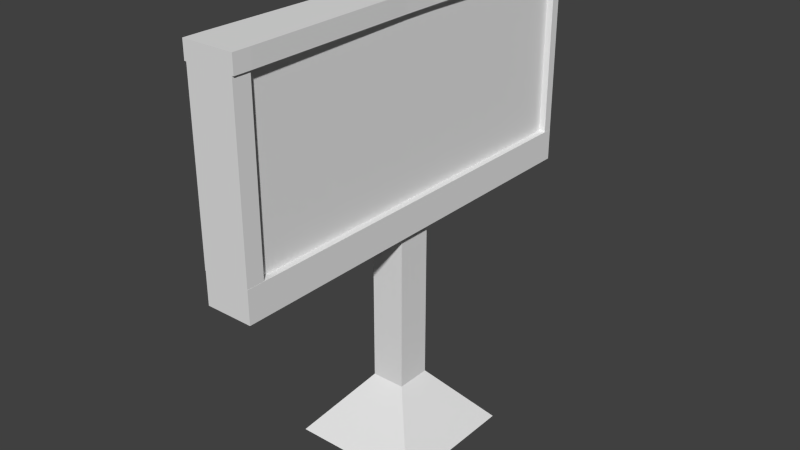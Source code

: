 # Source: Screen.blend  (saved by Blender 2.66.1; exported with 4.5.12 LTS)
import bpy
from mathutils import Matrix  # noqa: F401  (used for matrix-valued properties, if any)

bpy.ops.wm.read_factory_settings(use_empty=True)
scene = bpy.context.scene
scene.name = 'Scene'

# ---- collections
col_collection_1 = bpy.data.collections.new('Collection 1'); scene.collection.children.link(col_collection_1)

# ---- world
world_world = bpy.data.worlds.new('World'); scene.world = world_world
world_world.color = (0.05088, 0.05088, 0.05088)
world_world.use_sun_shadow = False
world_world.sun_shadow_jitter_overblur = 0.0
world_world.cycles.sampling_method = 'MANUAL'
world_world.cycles.sample_map_resolution = 256

# ---- meshes
me_cube_002 = bpy.data.meshes.new('Cube.002')
me_cube_002.from_pydata([(0.3321, -0.00633, 1.249), (0.3321, 0.1615, 1.249), (0.4921, 0.1615, 1.249), (0.4921, -0.00633, 1.249), (0.3321, -0.8234, 1.249), (0.4921, -0.8234, 1.249), (0.3321, 1.018, 1.249), (0.4921, 1.018, 1.249), (0.3321, -0.00633, 2.053), (0.3321, 0.1615, 2.053), (0.4921, 0.1615, 2.053), (0.4921, -0.00633, 2.053), (0.3321, -0.8234, 2.053), (0.4921, -0.8234, 2.053), (0.3321, 1.018, 2.053), (0.4921, 1.018, 2.053)], [], [(3, 2, 10, 11), (1, 0, 8, 9), (2, 7, 15, 10), (0, 4, 12, 8), (5, 3, 11, 13), (6, 1, 9, 14)])
_uv = me_cube_002.uv_layers.new(name='UVMap')
_uv.uv.foreach_set('vector', [0.4555, 0.05156, 0.5311, 0.05182, 0.5298, 0.4142, 0.4542, 0.4139, 0.4702, 0.5516, 0.5458, 0.5519, 0.5445, 0.9142, 0.4689, 0.9139, 0.5311, 0.05182, 0.917, 0.05316, 0.9158, 0.4155, 0.5298, 0.4142, 0.5458, 0.5519, 0.9138, 0.5531, 0.9125, 0.9155, 0.5445, 0.9142, 0.08749, 0.05028, 0.4555, 0.05156, 0.4542, 0.4139, 0.08624, 0.4126, 0.08422, 0.5503, 0.4702, 0.5516, 0.4689, 0.9139, 0.08297, 0.9126])
me_cube_002.use_remesh_preserve_volume = False
me_cube_002.use_remesh_preserve_attributes = False
me_cube_002.use_mirror_vertex_groups = False
me_cube_002.use_paint_bone_selection = False
me_cube_002.use_paint_mask = True
me_cube_002.update()
me_cube_001 = bpy.data.meshes.new('Cube.001')
me_cube_001.from_pydata([(-0.2854, -0.00633, 0.3267), (-0.2854, 0.1615, 0.3267), (-0.1254, 0.1615, 0.3267), (-0.1254, -0.00633, 0.3267), (-0.2854, -0.00633, 1.099), (-0.2854, 0.1615, 1.099), (-0.1254, 0.1615, 1.099), (-0.1254, -0.00633, 1.099), (-0.2854, -0.00633, 1.249), (-0.2854, 0.1615, 1.249), (-0.1254, 0.1615, 1.249), (-0.1254, -0.00633, 1.249), (-0.2854, -0.8234, 1.099), (-0.1254, -0.8234, 1.099), (-0.2854, -0.8234, 1.249), (-0.1254, -0.8234, 1.249), (-0.2854, 1.018, 1.099), (-0.1254, 1.018, 1.099), (-0.2854, 1.018, 1.249), (-0.1254, 1.018, 1.249), (-0.325, -0.00633, 1.099), (-0.325, 0.1615, 1.099), (-0.325, -0.00633, 1.249), (-0.325, 0.1615, 1.249), (-0.3161, -0.8234, 1.099), (-0.3161, -0.8234, 1.249), (-0.3161, 1.018, 1.099), (-0.3161, 1.018, 1.249), (-0.09342, 0.1615, 1.099), (-0.09342, -0.00633, 1.099), (-0.09342, 0.1615, 1.249), (-0.09342, -0.00633, 1.249), (-0.09342, -0.8234, 1.099), (-0.09342, -0.8234, 1.249), (-0.09342, 1.018, 1.099), (-0.09342, 1.018, 1.249), (-0.5123, -0.2443, 0.03985), (-0.5123, 0.3995, 0.03985), (0.1015, 0.3995, 0.03985), (0.1015, -0.2443, 0.03985), (-0.2854, -0.00633, 2.053), (-0.2854, 0.1615, 2.053), (-0.1254, 0.1615, 2.053), (-0.1254, -0.00633, 2.053), (-0.2854, -0.8234, 2.053), (-0.1254, -0.8234, 2.053), (-0.2854, 1.018, 2.053), (-0.1254, 1.018, 2.053), (-0.2854, -0.00633, 2.134), (-0.2854, 0.1615, 2.134), (-0.1254, 0.1615, 2.134), (-0.1254, -0.00633, 2.134), (-0.2854, -0.8234, 2.134), (-0.1254, -0.8234, 2.134), (-0.2854, 1.018, 2.134), (-0.1254, 1.018, 2.134), (-0.3111, -0.00633, 2.053), (-0.3111, 0.1615, 2.053), (-0.3274, -0.8234, 2.053), (-0.3274, 1.018, 2.053), (-0.3111, -0.00633, 2.134), (-0.3111, 0.1615, 2.134), (-0.3274, -0.8234, 2.134), (-0.3274, 1.018, 2.134), (-0.09977, 0.1615, 2.053), (-0.09977, -0.00633, 2.053), (-0.08557, -0.8234, 2.053), (-0.08557, 1.018, 2.053), (-0.09977, 0.1615, 2.134), (-0.09977, -0.00633, 2.134), (-0.08557, -0.8234, 2.134), (-0.08557, 1.018, 2.134), (-0.2854, -0.9057, 1.099), (-0.1254, -0.9057, 1.099), (-0.2854, -0.9057, 1.249), (-0.1254, -0.9057, 1.249), (-0.3161, -0.9057, 1.099), (-0.3161, -0.9057, 1.249), (-0.09342, -0.9057, 1.099), (-0.09342, -0.9057, 1.249), (-0.2854, -0.9057, 2.053), (-0.1254, -0.9057, 2.053), (-0.2854, -0.9057, 2.134), (-0.1254, -0.9057, 2.134), (-0.3274, -0.9057, 2.053), (-0.3274, -0.9057, 2.134), (-0.08557, -0.9057, 2.053), (-0.08557, -0.9057, 2.134), (-0.2854, 1.062, 1.099), (-0.1254, 1.062, 1.099), (-0.2854, 1.062, 1.249), (-0.1254, 1.062, 1.249), (-0.3161, 1.062, 1.099), (-0.3161, 1.062, 1.249), (-0.09342, 1.062, 1.099), (-0.09342, 1.062, 1.249), (-0.2854, 1.062, 2.053), (-0.1254, 1.062, 2.053), (-0.2854, 1.062, 2.134), (-0.1254, 1.062, 2.134), (-0.3274, 1.062, 2.053), (-0.3274, 1.062, 2.134), (-0.08557, 1.062, 2.053), (-0.08557, 1.062, 2.134), (-0.318, -0.8234, 1.249), (-0.318, 1.018, 1.249), (-0.318, -0.8234, 2.053), (-0.318, 1.018, 2.053), (-0.318, -0.9057, 1.249), (-0.318, -0.9057, 2.053), (-0.318, 1.062, 1.249), (-0.318, 1.062, 2.053), (-0.09386, -0.8234, 1.249), (-0.09386, 1.018, 1.249), (-0.09386, -0.8234, 2.053), (-0.09386, 1.018, 2.053), (-0.09386, -0.9057, 1.249), (-0.09386, -0.9057, 2.053), (-0.09386, 1.062, 1.249), (-0.09386, 1.062, 2.053)], [], [(4, 5, 1, 0), (5, 6, 2, 1), (6, 7, 3, 2), (7, 4, 0, 3), (3, 0, 36, 39), (24, 12, 72, 76), (19, 35, 95, 91), (4, 12, 24, 20), (10, 11, 31, 30), (33, 15, 75, 79), (4, 7, 13, 12), (67, 47, 97, 102), (7, 6, 28, 29), (46, 59, 100, 96), (8, 9, 23, 22), (6, 5, 16, 17), (22, 20, 24, 25), (21, 20, 22, 23), (21, 23, 27, 26), (16, 5, 21, 26), (71, 67, 102, 103), (14, 8, 22, 25), (9, 18, 27, 23), (5, 4, 20, 21), (30, 28, 34, 35), (29, 28, 30, 31), (29, 31, 33, 32), (13, 7, 29, 32), (19, 10, 30, 35), (6, 17, 34, 28), (11, 15, 33, 31), (32, 33, 79, 78), (36, 37, 38, 39), (0, 1, 37, 36), (2, 3, 39, 38), (1, 2, 38, 37), (41, 40, 56, 57), (40, 44, 58, 56), (51, 53, 70, 69), (25, 24, 76, 77), (51, 50, 49, 48), (51, 48, 52, 53), (49, 50, 55, 54), (54, 55, 99, 98), (63, 54, 98, 101), (49, 54, 63, 61), (62, 58, 84, 85), (42, 47, 67, 64), (57, 56, 60, 61), (56, 58, 62, 60), (59, 57, 61, 63), (27, 18, 90, 93), (70, 53, 83, 87), (46, 41, 57, 59), (52, 48, 60, 62), (48, 49, 61, 60), (64, 67, 71, 68), (65, 64, 68, 69), (66, 65, 69, 70), (55, 50, 68, 71), (43, 42, 64, 65), (13, 32, 78, 73), (45, 43, 65, 66), (50, 51, 69, 68), (72, 74, 77, 76), (72, 73, 75, 74), (75, 73, 78, 79), (74, 75, 81, 80), (80, 81, 83, 82), (80, 82, 85, 84), (83, 81, 86, 87), (12, 13, 73, 72), (19, 91, 118, 113), (52, 62, 85, 82), (14, 25, 77, 74), (66, 70, 87, 86), (53, 52, 82, 83), (46, 96, 111, 107), (45, 66, 86, 81), (58, 44, 80, 84), (89, 91, 95, 94), (91, 90, 96, 97), (89, 88, 90, 91), (90, 88, 92, 93), (97, 96, 98, 99), (97, 99, 103, 102), (98, 96, 100, 101), (59, 63, 101, 100), (26, 27, 93, 92), (35, 34, 94, 95), (96, 90, 110, 111), (17, 16, 88, 89), (34, 17, 89, 94), (55, 71, 103, 99), (16, 26, 92, 88), (15, 45, 114, 112), (106, 104, 108, 109), (105, 107, 111, 110), (74, 80, 109, 108), (14, 74, 108, 104), (44, 14, 104, 106), (18, 46, 107, 105), (80, 44, 106, 109), (90, 18, 105, 110), (112, 114, 117, 116), (115, 113, 118, 119), (75, 15, 112, 116), (47, 19, 113, 115), (45, 81, 117, 114), (81, 75, 116, 117), (91, 97, 119, 118), (97, 47, 115, 119)])
_uv = me_cube_001.uv_layers.new(name='UVMap')
_uv.uv.foreach_set('vector', [0.4697, 0.2863, 0.4383, 0.2864, 0.4377, 0.09157, 0.4691, 0.09147, 0.577, 0.3331, 0.607, 0.333, 0.6076, 0.5278, 0.5776, 0.5279, 0.4525, 0.5778, 0.4211, 0.5779, 0.4205, 0.3831, 0.4519, 0.383, 0.577, 0.02818, 0.607, 0.02808, 0.6076, 0.2229, 0.5776, 0.223, 0.5776, 0.223, 0.6076, 0.2229, 0.6502, 0.2765, 0.5353, 0.2768, 0.7509, 0.3485, 0.7434, 0.3485, 0.7435, 0.3331, 0.7509, 0.3331, 0.9659, 0.6933, 0.9719, 0.6933, 0.9719, 0.7014, 0.9659, 0.7014, 0.743, 0.5015, 0.7434, 0.3485, 0.7509, 0.3485, 0.7504, 0.5015, 0.9654, 0.5328, 0.9653, 0.5014, 0.9713, 0.5014, 0.9714, 0.5328, 0.9708, 0.3484, 0.9648, 0.3484, 0.9648, 0.333, 0.9708, 0.333, 0.743, 0.5015, 0.713, 0.5014, 0.7135, 0.3484, 0.7434, 0.3485, 0.6443, 0.9982, 0.6491, 0.9982, 0.6491, 1.006, 0.6443, 1.006, 0.713, 0.5014, 0.7129, 0.5328, 0.7069, 0.5328, 0.707, 0.5014, 0.5353, 0.9982, 0.5402, 0.9982, 0.5401, 1.006, 0.5353, 1.006, 0.1939, 0.6295, 0.194, 0.5981, 0.2014, 0.5981, 0.2013, 0.6295, 0.7129, 0.5328, 0.7429, 0.5329, 0.7424, 0.6934, 0.7124, 0.6933, 0.1087, 0.6296, 0.1367, 0.6295, 0.1371, 0.7825, 0.1092, 0.7825, 0.1366, 0.5981, 0.1367, 0.6295, 0.1087, 0.6296, 0.1086, 0.5981, 0.1366, 0.5981, 0.1086, 0.5981, 0.1081, 0.4377, 0.1361, 0.4376, 0.7424, 0.6934, 0.7429, 0.5329, 0.7503, 0.5329, 0.7498, 0.6934, 0.8934, 0.6933, 0.9086, 0.6933, 0.9086, 0.7014, 0.8935, 0.7015, 0.1934, 0.7825, 0.1939, 0.6295, 0.2013, 0.6295, 0.2008, 0.7825, 0.194, 0.5981, 0.1945, 0.4376, 0.2019, 0.4376, 0.2014, 0.5981, 0.7429, 0.5329, 0.743, 0.5015, 0.7504, 0.5015, 0.7503, 0.5329, 0.8077, 0.5329, 0.8356, 0.5328, 0.8361, 0.6933, 0.8082, 0.6933, 0.8355, 0.5014, 0.8356, 0.5328, 0.8077, 0.5329, 0.8076, 0.5015, 0.8355, 0.5014, 0.8076, 0.5015, 0.8071, 0.3485, 0.8351, 0.3484, 0.7135, 0.3484, 0.713, 0.5014, 0.707, 0.5014, 0.7075, 0.3484, 0.9659, 0.6933, 0.9654, 0.5328, 0.9714, 0.5328, 0.9719, 0.6933, 0.7129, 0.5328, 0.7124, 0.6933, 0.7064, 0.6933, 0.7069, 0.5328, 0.9653, 0.5014, 0.9648, 0.3484, 0.9708, 0.3484, 0.9713, 0.5014, 0.8351, 0.3484, 0.8071, 0.3485, 0.8071, 0.3331, 0.835, 0.333, 0.4791, 0.6383, 0.4788, 0.7588, 0.3639, 0.7584, 0.3642, 0.6379, 0.4691, 0.09147, 0.4377, 0.09157, 0.3929, 0.03799, 0.5135, 0.03762, 0.4519, 0.383, 0.4205, 0.3831, 0.3758, 0.3295, 0.4963, 0.3292, 0.5776, 0.5279, 0.6076, 0.5278, 0.6502, 0.5814, 0.5353, 0.5817, 0.5358, 0.8377, 0.5359, 0.8063, 0.5408, 0.8063, 0.5407, 0.8377, 0.5359, 0.8063, 0.5364, 0.6533, 0.5412, 0.6533, 0.5408, 0.8063, 0.267, 0.6295, 0.2666, 0.7825, 0.2618, 0.7825, 0.2623, 0.6295, 0.1092, 0.7825, 0.1371, 0.7825, 0.1372, 0.7979, 0.1092, 0.798, 0.267, 0.6295, 0.2671, 0.5981, 0.2971, 0.5982, 0.297, 0.6296, 0.267, 0.6295, 0.297, 0.6296, 0.2965, 0.7826, 0.2666, 0.7825, 0.2971, 0.5982, 0.2671, 0.5981, 0.2676, 0.4376, 0.2976, 0.4377, 0.2976, 0.4377, 0.2676, 0.4376, 0.2677, 0.4295, 0.2976, 0.4295, 0.3024, 0.4377, 0.2976, 0.4377, 0.2976, 0.4295, 0.3024, 0.4296, 0.2971, 0.5982, 0.2976, 0.4377, 0.3024, 0.4377, 0.3019, 0.5982, 0.02917, 0.7825, 0.04434, 0.7825, 0.04439, 0.7979, 0.02922, 0.7979, 0.6496, 0.8377, 0.6491, 0.9982, 0.6443, 0.9982, 0.6448, 0.8377, 0.04377, 0.5981, 0.04387, 0.6295, 0.0287, 0.6295, 0.0286, 0.5981, 0.04387, 0.6295, 0.04434, 0.7825, 0.02917, 0.7825, 0.0287, 0.6295, 0.04328, 0.4376, 0.04377, 0.5981, 0.0286, 0.5981, 0.02811, 0.4376, 0.2019, 0.4376, 0.1945, 0.4376, 0.1945, 0.4294, 0.2019, 0.4295, 0.2618, 0.7825, 0.2666, 0.7825, 0.2665, 0.7979, 0.2617, 0.7979, 0.5353, 0.9982, 0.5358, 0.8377, 0.5407, 0.8377, 0.5402, 0.9982, 0.2965, 0.7826, 0.297, 0.6296, 0.3018, 0.6296, 0.3014, 0.7826, 0.297, 0.6296, 0.2971, 0.5982, 0.3019, 0.5982, 0.3018, 0.6296, 0.9081, 0.5328, 0.9086, 0.6933, 0.8934, 0.6933, 0.8929, 0.5329, 0.908, 0.5014, 0.9081, 0.5328, 0.8929, 0.5329, 0.8928, 0.5014, 0.9075, 0.3484, 0.908, 0.5014, 0.8928, 0.5014, 0.8924, 0.3485, 0.2676, 0.4376, 0.2671, 0.5981, 0.2623, 0.5981, 0.2628, 0.4376, 0.6497, 0.8063, 0.6496, 0.8377, 0.6448, 0.8377, 0.6449, 0.8063, 0.7135, 0.3484, 0.7075, 0.3484, 0.7075, 0.333, 0.7135, 0.333, 0.6502, 0.6533, 0.6497, 0.8063, 0.6449, 0.8063, 0.6454, 0.6533, 0.2671, 0.5981, 0.267, 0.6295, 0.2623, 0.6295, 0.2623, 0.5981, 0.8135, 0.02811, 0.8134, 0.05607, 0.806, 0.05605, 0.8061, 0.02808, 0.8135, 0.02811, 0.8435, 0.0282, 0.8434, 0.05616, 0.8134, 0.05607, 0.8434, 0.05616, 0.8435, 0.0282, 0.8495, 0.02822, 0.8494, 0.05618, 0.8134, 0.05607, 0.8434, 0.05616, 0.8431, 0.1642, 0.8131, 0.1641, 0.8131, 0.1641, 0.8431, 0.1642, 0.843, 0.1794, 0.8131, 0.1793, 0.8131, 0.1641, 0.8131, 0.1793, 0.8082, 0.1793, 0.8083, 0.1641, 0.843, 0.1794, 0.8431, 0.1642, 0.8479, 0.1642, 0.8478, 0.1794, 0.7434, 0.3485, 0.7135, 0.3484, 0.7135, 0.333, 0.7435, 0.3331, 0.9116, 0.1923, 0.9115, 0.2005, 0.9056, 0.2005, 0.9057, 0.1923, 0.2965, 0.7826, 0.3014, 0.7826, 0.3013, 0.798, 0.2965, 0.798, 0.1934, 0.7825, 0.2008, 0.7825, 0.2008, 0.7979, 0.1933, 0.7979, 0.9075, 0.3484, 0.8924, 0.3485, 0.8923, 0.333, 0.9075, 0.333, 0.2666, 0.7825, 0.2965, 0.7826, 0.2965, 0.798, 0.2665, 0.7979, 0.2679, 0.8542, 0.2679, 0.8623, 0.2618, 0.8623, 0.2617, 0.8542, 0.6502, 0.6533, 0.6454, 0.6533, 0.6454, 0.6379, 0.6502, 0.6379, 0.5412, 0.6533, 0.5364, 0.6533, 0.5364, 0.6379, 0.5413, 0.6379, 0.7439, 0.1793, 0.7438, 0.1513, 0.7498, 0.1513, 0.7499, 0.1793, 0.7438, 0.1513, 0.7138, 0.1514, 0.7135, 0.04336, 0.7435, 0.04327, 0.7439, 0.1793, 0.7139, 0.1794, 0.7138, 0.1514, 0.7438, 0.1513, 0.7138, 0.1514, 0.7139, 0.1794, 0.7065, 0.1794, 0.7064, 0.1514, 0.7435, 0.04327, 0.7135, 0.04336, 0.7135, 0.02819, 0.7434, 0.0281, 0.7435, 0.04327, 0.7434, 0.0281, 0.7482, 0.02808, 0.7482, 0.04326, 0.7135, 0.02819, 0.7135, 0.04336, 0.7087, 0.04338, 0.7086, 0.02821, 0.04328, 0.4376, 0.02811, 0.4376, 0.02808, 0.4295, 0.04326, 0.4294, 0.1361, 0.4376, 0.1081, 0.4377, 0.1081, 0.4295, 0.136, 0.4294, 0.8082, 0.6933, 0.8361, 0.6933, 0.8362, 0.7014, 0.8082, 0.7015, 0.7135, 0.04336, 0.7138, 0.1514, 0.7077, 0.1514, 0.7074, 0.04338, 0.7124, 0.6933, 0.7424, 0.6934, 0.7424, 0.7015, 0.7124, 0.7014, 0.7064, 0.6933, 0.7124, 0.6933, 0.7124, 0.7014, 0.7064, 0.7014, 0.2676, 0.4376, 0.2628, 0.4376, 0.2629, 0.4294, 0.2677, 0.4295, 0.7424, 0.6934, 0.7498, 0.6934, 0.7498, 0.7016, 0.7424, 0.7015, 0.1996, 0.8541, 0.1992, 0.9621, 0.1933, 0.9621, 0.1937, 0.8541, 0.7064, 0.8658, 0.7067, 0.7577, 0.7222, 0.7578, 0.7218, 0.8658, 0.8871, 0.7577, 0.8875, 0.8657, 0.8793, 0.8657, 0.879, 0.7577, 0.8134, 0.05607, 0.8131, 0.1641, 0.807, 0.1641, 0.8073, 0.05605, 0.7749, 0.2614, 0.7749, 0.2768, 0.7688, 0.2768, 0.7687, 0.2614, 0.3639, 0.923, 0.3642, 0.815, 0.3703, 0.815, 0.37, 0.923, 0.473, 0.923, 0.4727, 0.815, 0.4788, 0.815, 0.4791, 0.923, 0.7125, 0.2614, 0.7126, 0.2768, 0.7065, 0.2768, 0.7064, 0.2614, 0.1081, 0.8623, 0.1081, 0.8541, 0.1142, 0.8541, 0.1142, 0.8623, 0.8225, 0.7577, 0.8228, 0.8657, 0.8074, 0.8658, 0.8071, 0.7577, 0.906, 0.1361, 0.9056, 0.02811, 0.9138, 0.02808, 0.9141, 0.1361, 0.8311, 0.2768, 0.8311, 0.2614, 0.837, 0.2614, 0.837, 0.2768, 0.9495, 0.7577, 0.9499, 0.8657, 0.944, 0.8657, 0.9436, 0.7577, 0.03849, 0.8695, 0.03844, 0.8541, 0.04434, 0.8541, 0.04439, 0.8695, 0.8431, 0.1642, 0.8434, 0.05616, 0.8493, 0.05618, 0.849, 0.1642, 0.7438, 0.1513, 0.7435, 0.04327, 0.7494, 0.04325, 0.7497, 0.1513, 0.8932, 0.2768, 0.8932, 0.2687, 0.8991, 0.2686, 0.8991, 0.2768])
me_cube_001.use_remesh_preserve_volume = False
me_cube_001.use_remesh_preserve_attributes = False
me_cube_001.use_mirror_vertex_groups = False
me_cube_001.use_paint_bone_selection = False
me_cube_001.use_paint_mask = True
me_cube_001.update()

# ---- objects
ob_cube_001 = bpy.data.objects.new('Cube.001', me_cube_002)
ob_cube = bpy.data.objects.new('Cube', me_cube_001)

# ---- transforms, parenting, visibility, modifiers, constraints
ob_cube_001.location = (0.0, 0.0, 0.0)
ob_cube_001.lineart.crease_threshold = 0.0
ob_cube.location = (0.6174, 0.0, 0.0)
ob_cube.lineart.crease_threshold = 0.0

# ---- collection membership
col_collection_1.objects.link(ob_cube_001)
col_collection_1.objects.link(ob_cube)

# ---- scene / render settings (as saved in the file)
scene.frame_start = 1; scene.frame_end = 250; scene.frame_set(158)
scene.render.engine = 'BLENDER_EEVEE_NEXT'
scene.render.image_settings.color_mode = 'RGB'
scene.render.image_settings.compression = 90
scene.render.resolution_percentage = 50
scene.render.dither_intensity = 0.0
scene.render.bake_margin = 2
scene.cycles.use_denoising = False
scene.cycles.samples = 10
scene.cycles.sampling_pattern = 'TABULATED_SOBOL'
scene.cycles.light_sampling_threshold = 0.0
scene.cycles.use_adaptive_sampling = False
scene.cycles.use_light_tree = False
scene.cycles.blur_glossy = 0.0
scene.cycles.volume_bounces = 1
scene.cycles.pixel_filter_type = 'GAUSSIAN'
scene.cycles.sample_clamp_indirect = 0.0
scene.view_settings.view_transform = 'Standard'
bpy.context.view_layer.update()

# ---- added for rendering (the .blend has no active camera and no usable light): camera, sun
cam_auto = bpy.data.cameras.new('AutoCamera')
cam_auto.lens = 50.0
cam_auto.sensor_width = 36.0
cam_auto.clip_end = 1000.0
ob_auto_camera = bpy.data.objects.new('AutoCamera', cam_auto)
scene.collection.objects.link(ob_auto_camera)
ob_auto_camera.location = (3.13094, -3.18452, 3.26217)
ob_auto_camera.rotation_euler = (1.09748, -7.21219e-08, 0.694738)
scene.camera = ob_auto_camera
light_auto_sun = bpy.data.lights.new('AutoSun', 'SUN')
light_auto_sun.energy = 3.0
light_auto_sun.angle = 0.0523599
ob_auto_sun = bpy.data.objects.new('AutoSun', light_auto_sun)
scene.collection.objects.link(ob_auto_sun)
ob_auto_sun.rotation_euler = (0.872665, 0.174533, 0.523599)
bpy.context.view_layer.update()
